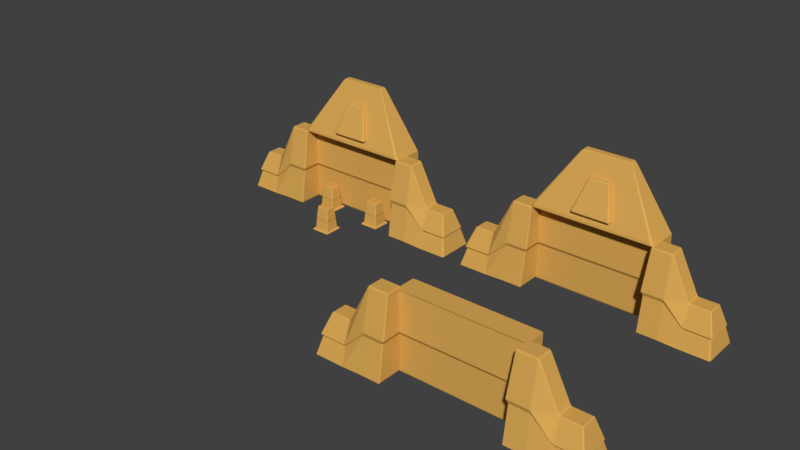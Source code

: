 # Source: newAltar_2A.blend  (saved by Blender 2.79.0; exported with 4.5.12 LTS)
import bpy
from mathutils import Matrix  # noqa: F401  (used for matrix-valued properties, if any)

bpy.ops.wm.read_factory_settings(use_empty=True)
scene = bpy.context.scene
scene.name = 'Scene'

# ---- collections
col_collection_1 = bpy.data.collections.new('Collection 1'); scene.collection.children.link(col_collection_1)

# ---- materials (node trees are filled in below, after node groups)
mat_yellow_alter = bpy.data.materials.new('yellow_alter')
mat_yellow_alter.alpha_threshold = 0.0
mat_yellow_alter.use_transparent_shadow = False
mat_yellow_alter.diffuse_color = (0.7231, 0.4072, 0.09531, 1.0)
mat_yellow_alter.roughness = 0.5
mat_yellow_alter.specular_intensity = 0.0
mat_yellow_alter.line_color = (0.0, 0.0, 0.0, 1.0)

# ---- material node trees

# ---- world
world_world = bpy.data.worlds.new('World'); scene.world = world_world
world_world.color = (0.05088, 0.05088, 0.05088)
world_world.use_sun_shadow = False
world_world.sun_shadow_jitter_overblur = 0.0
world_world.cycles.sampling_method = 'MANUAL'

# ---- meshes
me_cube_003 = bpy.data.meshes.new('Cube.003')
me_cube_003.from_pydata([(6.492, -1.316, -2.454), (6.432, -1.396, -2.454), (6.441, -1.327, -2.49), (6.015, -0.791, -0.5302), (5.961, -0.775, -0.4902), (5.975, -0.823, -0.5302), (6.492, 0.5022, -2.454), (6.441, 0.513, -2.49), (6.432, 0.5822, -2.454), (6.015, -0.02699, -0.5302), (5.975, 0.005007, -0.5302), (5.961, -0.03899, -0.4902), (3.001, 0.5022, -2.418), (3.041, 0.5822, -2.418), (3.041, 0.513, -2.49), (2.997, -0.02699, 1.43), (3.041, -0.03899, 1.51), (3.037, 0.005007, 1.43), (3.001, -1.316, -2.418), (3.041, -1.327, -2.49), (3.041, -1.396, -2.418), (2.997, -0.791, 1.43), (3.037, -0.823, 1.43), (3.041, -0.775, 1.51), (3.961, 0.005007, 1.43), (3.961, -0.03899, 1.51), (4.041, -0.03899, 1.43), (4.041, 0.005007, 1.35), (3.961, -1.396, -2.418), (3.961, -1.327, -2.49), (4.041, -1.327, -2.49), (4.041, -1.396, -2.418), (3.961, 0.5822, -2.418), (4.041, 0.5822, -2.418), (4.041, 0.513, -2.49), (3.961, 0.513, -2.49), (3.961, -0.823, 1.43), (4.041, -0.823, 1.35), (4.041, -0.775, 1.43), (3.961, -0.775, 1.51), (5.041, 0.005007, -0.5302), (4.961, 0.005007, -0.4502), (4.961, -0.03899, -0.4102), (5.041, -0.03899, -0.4902), (5.061, -1.396, -2.454), (4.961, -1.396, -2.454), (4.961, -1.327, -2.49), (5.061, -1.327, -2.49), (4.961, 0.5822, -2.454), (5.061, 0.5822, -2.454), (5.061, 0.513, -2.49), (4.961, 0.513, -2.49), (4.961, -0.823, -0.4502), (5.041, -0.823, -0.5302), (5.041, -0.775, -0.4902), (4.961, -0.775, -0.4102), (6.348, 0.2342, -1.494), (6.294, 0.2942, -1.494), (6.294, -1.204, -1.494), (6.348, -1.144, -1.494), (2.905, -1.144, -0.4982), (2.949, -1.204, -0.4982), (2.949, 0.2942, -0.4982), (2.905, 0.2342, -0.4982), (4.041, 0.2942, -0.5382), (3.957, 0.2942, -0.4982), (3.957, -1.204, -0.4982), (4.041, -1.204, -0.5382), (4.961, -1.204, -1.454), (5.055, -1.204, -1.494), (5.055, 0.2942, -1.494), (4.961, 0.2942, -1.454), (6.228, 0.3218, -1.586), (6.279, 0.2634, -1.586), (6.279, -1.081, -1.586), (6.228, -1.14, -1.586), (3.037, -1.14, -0.6822), (2.997, -1.081, -0.6822), (2.997, 0.2634, -0.6822), (3.037, 0.3218, -0.6822), (3.961, 0.3218, -0.6822), (4.041, 0.3218, -0.7182), (4.041, -1.14, -0.7182), (3.961, -1.14, -0.6822), (5.052, -1.14, -1.586), (4.961, -1.14, -1.55), (4.961, 0.3218, -1.55), (5.052, 0.3218, -1.586), (2.977, -0.06699, -2.49), (3.101, -0.06699, -2.418), (2.977, -0.107, -2.418), (2.977, 0.893, -2.418), (3.101, 0.853, -2.418), (2.977, 0.853, -2.49), (2.977, 0.893, 1.414), (3.101, 0.853, 1.414), (3.101, 0.853, 1.333), (2.977, 0.893, 1.333), (2.977, -0.135, 1.414), (2.977, -0.111, 1.333), (3.101, -0.07099, 1.333), (3.101, -0.09499, 1.414), (3.101, 0.849, -0.5072), (2.977, 0.893, -0.5072), (2.977, -0.203, -0.5072), (3.101, -0.159, -0.5072), (2.977, 0.893, -0.6682), (3.101, 0.853, -0.6682), (3.101, -0.07099, -0.6682), (2.977, -0.111, -0.6682), (0.0008376, 0.853, -2.49), (0.0008376, 0.893, -2.418), (0.0008376, -0.107, -2.418), (0.0008376, -0.111, 1.333), (0.0008376, 0.893, 1.333), (0.0008376, -0.06699, -2.49), (0.0008376, -0.135, 1.414), (0.0008376, 0.893, 1.414), (0.0008376, 0.893, -0.5072), (0.0008376, -0.203, -0.5072), (0.0008376, 0.893, -0.6682), (0.0008376, -0.111, -0.6682)], [], [(79, 80, 32, 13), (81, 86, 48, 33), (57, 70, 40, 10), (83, 76, 20, 28), (63, 60, 21, 15), (85, 82, 31, 45), (87, 72, 8, 49), (67, 68, 52, 37), (75, 84, 44, 1), (73, 74, 0, 6), (14, 35, 29, 19), (34, 51, 46, 30), (85, 68, 67, 82), (25, 16, 23, 39), (63, 78, 77, 60), (81, 64, 71, 86), (73, 56, 59, 74), (79, 62, 65, 80), (75, 58, 69, 84), (42, 26, 38, 55), (87, 70, 57, 72), (50, 7, 2, 47), (59, 56, 9, 3), (61, 66, 36, 22), (69, 58, 5, 53), (77, 78, 12, 18), (11, 43, 54, 4), (65, 62, 17, 24), (83, 66, 61, 76), (0, 1, 2), (3, 4, 5), (6, 7, 8), (9, 10, 11), (12, 13, 14), (15, 16, 17), (18, 19, 20), (21, 22, 23), (24, 25, 26, 27), (28, 29, 30, 31), (32, 33, 34, 35), (36, 37, 38, 39), (40, 41, 42, 43), (44, 45, 46, 47), (48, 49, 50, 51), (52, 53, 54, 55), (5, 58, 59, 3), (21, 60, 61, 22), (17, 62, 63, 15), (27, 64, 65, 24), (36, 66, 67, 37), (52, 68, 69, 53), (40, 70, 71, 41), (73, 6, 8, 72), (75, 1, 0, 74), (77, 18, 20, 76), (79, 13, 12, 78), (81, 33, 32, 80), (83, 28, 31, 82), (85, 45, 44, 84), (87, 49, 48, 86), (71, 64, 27, 41), (2, 7, 6, 0), (11, 4, 3, 9), (15, 21, 23, 16), (14, 19, 18, 12), (43, 11, 10, 40), (47, 2, 1, 44), (35, 14, 13, 32), (39, 23, 22, 36), (16, 25, 24, 17), (19, 29, 28, 20), (51, 34, 33, 48), (55, 38, 37, 52), (25, 39, 38, 26), (34, 30, 29, 35), (26, 42, 41, 27), (30, 46, 45, 31), (7, 50, 49, 8), (4, 54, 53, 5), (42, 55, 54, 43), (50, 47, 46, 51), (56, 73, 72, 57), (58, 75, 74, 59), (60, 77, 76, 61), (62, 79, 78, 63), (64, 81, 80, 65), (66, 83, 82, 67), (68, 85, 84, 69), (70, 87, 86, 71), (118, 114, 97, 103), (105, 102, 96, 100), (107, 102, 105, 108), (112, 90, 109, 121), (121, 109, 104, 119), (88, 89, 90), (91, 92, 93), (94, 95, 96, 97), (98, 99, 100, 101), (116, 113, 99, 98), (96, 102, 103, 97), (99, 104, 105, 100), (107, 92, 91, 106), (109, 90, 89, 108), (88, 93, 92, 89), (95, 101, 100, 96), (102, 107, 106, 103), (104, 109, 108, 105), (107, 108, 89, 92), (9, 56, 57, 10), (94, 97, 114, 117), (88, 90, 112, 115), (93, 110, 111, 91), (93, 88, 115, 110), (106, 120, 118, 103), (91, 111, 120, 106), (104, 99, 113, 119), (94, 117, 116, 98, 101, 95), (114, 118, 120, 111, 110, 115, 112, 121, 119, 113, 116, 117)])
me_cube_003.materials.append(mat_yellow_alter)
me_cube_003.use_remesh_preserve_volume = False
me_cube_003.use_remesh_preserve_attributes = False
me_cube_003.use_mirror_vertex_groups = False
me_cube_003.update()
me_cube_001 = bpy.data.meshes.new('Cube.001')
me_cube_001.from_pydata([(-6.49, -1.316, -2.454), (-6.439, -1.327, -2.49), (-6.43, -1.396, -2.454), (-6.013, -0.791, -0.5302), (-5.973, -0.823, -0.5302), (-5.959, -0.775, -0.4902), (-6.49, 0.5022, -2.454), (-6.43, 0.5822, -2.454), (-6.439, 0.513, -2.49), (-6.013, -0.02699, -0.5302), (-5.959, -0.03899, -0.4902), (-5.973, 0.005007, -0.5302), (-3.959, 0.5822, -2.418), (-3.959, 0.513, -2.49), (-4.039, 0.513, -2.49), (-4.039, 0.5822, -2.418), (-3.959, -0.823, 1.43), (-3.959, -0.775, 1.51), (-4.039, -0.775, 1.43), (-4.039, -0.823, 1.35), (-4.039, 0.005007, 1.35), (-4.039, -0.03899, 1.43), (-3.959, -0.03899, 1.51), (-3.959, 0.005007, 1.43), (-4.039, -1.396, -2.418), (-4.039, -1.327, -2.49), (-3.959, -1.327, -2.49), (-3.959, -1.396, -2.418), (-5.059, 0.5822, -2.454), (-4.959, 0.5822, -2.454), (-4.959, 0.513, -2.49), (-5.059, 0.513, -2.49), (-5.039, -0.823, -0.5302), (-4.959, -0.823, -0.4502), (-4.959, -0.775, -0.4102), (-5.039, -0.775, -0.4902), (-4.959, 0.005007, -0.4502), (-5.039, 0.005007, -0.5302), (-5.039, -0.03899, -0.4902), (-4.959, -0.03899, -0.4102), (-4.959, -1.396, -2.454), (-5.059, -1.396, -2.454), (-5.059, -1.327, -2.49), (-4.959, -1.327, -2.49), (-3.035, 0.005007, 1.43), (-3.039, -0.03899, 1.51), (-2.995, -0.02699, 1.43), (-3.039, -1.396, -2.418), (-3.039, -1.327, -2.49), (-2.999, -1.316, -2.418), (-3.039, 0.5822, -2.418), (-2.999, 0.5022, -2.418), (-3.039, 0.513, -2.49), (-3.035, -0.823, 1.43), (-2.995, -0.791, 1.43), (-3.039, -0.775, 1.51), (-6.292, 0.2942, -1.494), (-6.346, 0.2342, -1.494), (-3.955, 0.2942, -0.4982), (-4.039, 0.2942, -0.5382), (-4.039, -1.204, -0.5382), (-3.955, -1.204, -0.4982), (-4.959, 0.2942, -1.454), (-5.053, 0.2942, -1.494), (-5.053, -1.204, -1.494), (-4.959, -1.204, -1.454), (-2.947, -1.204, -0.4982), (-2.903, -1.144, -0.4982), (-2.903, 0.2342, -0.4982), (-2.947, 0.2942, -0.4982), (-6.346, -1.144, -1.494), (-6.292, -1.204, -1.494), (-6.277, 0.2634, -1.586), (-6.226, 0.3218, -1.586), (-4.039, 0.3218, -0.7182), (-3.959, 0.3218, -0.6822), (-3.959, -1.14, -0.6822), (-4.039, -1.14, -0.7182), (-5.05, 0.3218, -1.586), (-4.959, 0.3218, -1.55), (-4.959, -1.14, -1.55), (-5.05, -1.14, -1.586), (-2.995, -1.081, -0.6822), (-3.035, -1.14, -0.6822), (-3.035, 0.3218, -0.6822), (-2.995, 0.2634, -0.6822), (-6.226, -1.14, -1.586), (-6.277, -1.081, -1.586), (-3.099, -0.06699, -2.418), (-2.975, -0.06699, -2.49), (-2.975, -0.107, -2.418), (-2.975, 0.853, -2.49), (-3.099, 0.853, -2.418), (-2.975, 0.893, -2.418), (-2.975, 0.893, 1.414), (-2.975, 0.893, 1.333), (-3.099, 0.853, 1.333), (-3.099, 0.853, 1.414), (-2.975, -0.135, 1.414), (-3.099, -0.09499, 1.414), (-3.099, -0.07099, 1.333), (-2.975, -0.111, 1.333), (-2.975, 0.893, -0.5072), (-3.099, 0.849, -0.5072), (-3.099, -0.159, -0.5072), (-2.975, -0.203, -0.5072), (-3.099, 0.853, -0.6682), (-2.975, 0.893, -0.6682), (-2.975, -0.111, -0.6682), (-3.099, -0.07099, -0.6682), (0.0008376, 0.853, -2.49), (0.0008376, 0.893, -2.418), (0.0008376, -0.107, -2.418), (0.0008376, -0.111, 1.333), (0.0008376, 0.893, 1.333), (0.0008376, -0.06699, -2.49), (0.0008376, -0.135, 1.414), (0.0008376, 0.893, 1.414), (0.0008376, 0.893, -0.5072), (0.0008376, -0.203, -0.5072), (0.0008376, 0.893, -0.6682), (0.0008376, -0.111, -0.6682)], [], [(77, 80, 40, 24), (57, 70, 3, 9), (0, 87, 72, 6), (83, 76, 27, 47), (21, 39, 34, 18), (67, 68, 46, 54), (79, 74, 15, 29), (45, 22, 17, 55), (63, 56, 11, 37), (11, 56, 57, 9), (65, 60, 19, 33), (71, 64, 32, 4), (75, 84, 50, 12), (30, 14, 25, 43), (85, 82, 49, 51), (73, 56, 63, 78), (79, 62, 59, 74), (83, 66, 61, 76), (87, 70, 57, 72), (81, 64, 71, 86), (77, 60, 65, 80), (82, 85, 68, 67), (75, 58, 69, 84), (8, 31, 42, 1), (38, 10, 5, 35), (59, 62, 36, 20), (61, 66, 53, 16), (73, 78, 28, 7), (13, 52, 48, 26), (0, 1, 2), (3, 4, 5), (6, 7, 8), (9, 10, 11), (12, 13, 14, 15), (16, 17, 18, 19), (20, 21, 22, 23), (24, 25, 26, 27), (28, 29, 30, 31), (32, 33, 34, 35), (36, 37, 38, 39), (40, 41, 42, 43), (44, 45, 46), (47, 48, 49), (50, 51, 52), (53, 54, 55), (23, 58, 59, 20), (19, 60, 61, 16), (36, 62, 63, 37), (32, 64, 65, 33), (53, 66, 67, 54), (46, 68, 69, 44), (71, 4, 3, 70), (73, 7, 6, 72), (75, 12, 15, 74), (77, 24, 27, 76), (79, 29, 28, 78), (81, 41, 40, 80), (83, 47, 49, 82), (85, 51, 50, 84), (2, 86, 87, 0), (69, 58, 23, 44), (8, 1, 0, 6), (5, 10, 9, 3), (31, 8, 7, 28), (35, 5, 4, 32), (52, 13, 12, 50), (55, 17, 16, 53), (39, 21, 20, 36), (43, 25, 24, 40), (13, 26, 25, 14), (21, 18, 17, 22), (14, 30, 29, 15), (18, 34, 33, 19), (10, 38, 37, 11), (1, 42, 41, 2), (30, 43, 42, 31), (38, 35, 34, 39), (22, 45, 44, 23), (26, 48, 47, 27), (45, 55, 54, 46), (51, 49, 48, 52), (86, 71, 70, 87), (56, 73, 72, 57), (58, 75, 74, 59), (60, 77, 76, 61), (62, 79, 78, 63), (64, 81, 80, 65), (66, 83, 82, 67), (68, 85, 84, 69), (81, 86, 2, 41), (88, 109, 106, 92), (119, 113, 101, 105), (103, 104, 100, 96), (111, 93, 107, 120), (109, 104, 103, 106), (120, 107, 102, 118), (110, 115, 89, 91), (88, 89, 90), (91, 92, 93), (94, 95, 96, 97), (98, 99, 100, 101), (110, 91, 93, 111), (115, 112, 90, 89), (117, 114, 95, 94), (105, 101, 100, 104), (107, 93, 92, 106), (90, 108, 109, 88), (91, 89, 88, 92), (97, 99, 98, 116, 117, 94), (99, 97, 96, 100), (108, 105, 104, 109), (102, 107, 106, 103), (95, 102, 103, 96), (98, 101, 113, 116), (108, 121, 119, 105), (90, 112, 121, 108), (102, 95, 114, 118), (117, 116, 113, 119, 121, 112, 115, 110, 111, 120, 118, 114)])
me_cube_001.materials.append(mat_yellow_alter)
me_cube_001.use_remesh_preserve_volume = False
me_cube_001.use_remesh_preserve_attributes = False
me_cube_001.use_mirror_vertex_groups = False
me_cube_001.update()
me_cube_000 = bpy.data.meshes.new('Cube.000')
me_cube_000.from_pydata([(-6.49, -1.316, -2.454), (-6.439, -1.327, -2.49), (-6.43, -1.396, -2.454), (-6.013, -0.791, -0.5302), (-5.973, -0.823, -0.5302), (-5.959, -0.775, -0.4902), (-6.49, 0.5022, -2.454), (-6.43, 0.5822, -2.454), (-6.439, 0.513, -2.49), (-6.013, -0.02699, -0.5302), (-5.959, -0.03899, -0.4902), (-5.973, 0.005007, -0.5302), (-3.959, 0.5822, -2.418), (-3.959, 0.513, -2.49), (-4.039, 0.513, -2.49), (-4.039, 0.5822, -2.418), (-3.959, -0.823, 1.43), (-3.959, -0.775, 1.51), (-4.039, -0.775, 1.43), (-4.039, -0.823, 1.35), (-4.039, 0.005007, 1.35), (-4.039, -0.03899, 1.43), (-3.959, -0.03899, 1.51), (-3.959, 0.005007, 1.43), (-4.039, -1.396, -2.418), (-4.039, -1.327, -2.49), (-3.959, -1.327, -2.49), (-3.959, -1.396, -2.418), (-5.059, 0.5822, -2.454), (-4.959, 0.5822, -2.454), (-4.959, 0.513, -2.49), (-5.059, 0.513, -2.49), (-5.039, -0.823, -0.5302), (-4.959, -0.823, -0.4502), (-4.959, -0.775, -0.4102), (-5.039, -0.775, -0.4902), (-4.959, 0.005007, -0.4502), (-5.039, 0.005007, -0.5302), (-5.039, -0.03899, -0.4902), (-4.959, -0.03899, -0.4102), (-4.959, -1.396, -2.454), (-5.059, -1.396, -2.454), (-5.059, -1.327, -2.49), (-4.959, -1.327, -2.49), (-3.035, 0.005007, 1.43), (-3.039, -0.03899, 1.51), (-2.995, -0.02699, 1.43), (-3.039, -1.396, -2.418), (-3.039, -1.327, -2.49), (-2.999, -1.316, -2.418), (-3.039, 0.5822, -2.418), (-2.999, 0.5022, -2.418), (-3.039, 0.513, -2.49), (-3.035, -0.823, 1.43), (-2.995, -0.791, 1.43), (-3.039, -0.775, 1.51), (-6.292, 0.2942, -1.494), (-6.346, 0.2342, -1.494), (-3.955, 0.2942, -0.4982), (-4.039, 0.2942, -0.5382), (-4.039, -1.204, -0.5382), (-3.955, -1.204, -0.4982), (-4.959, 0.2942, -1.454), (-5.053, 0.2942, -1.494), (-5.053, -1.204, -1.494), (-4.959, -1.204, -1.454), (-2.947, -1.204, -0.4982), (-2.903, -1.144, -0.4982), (-2.903, 0.2342, -0.4982), (-2.947, 0.2942, -0.4982), (-6.346, -1.144, -1.494), (-6.292, -1.204, -1.494), (-6.277, 0.2634, -1.586), (-6.226, 0.3218, -1.586), (-4.039, 0.3218, -0.7182), (-3.959, 0.3218, -0.6822), (-3.959, -1.14, -0.6822), (-4.039, -1.14, -0.7182), (-5.05, 0.3218, -1.586), (-4.959, 0.3218, -1.55), (-4.959, -1.14, -1.55), (-5.05, -1.14, -1.586), (-2.995, -1.081, -0.6822), (-3.035, -1.14, -0.6822), (-3.035, 0.3218, -0.6822), (-2.995, 0.2634, -0.6822), (-6.226, -1.14, -1.586), (-6.277, -1.081, -1.586), (-3.099, -0.06699, -2.418), (-2.975, -0.06699, -2.49), (-2.975, -0.107, -2.418), (-1.275, 0.2042, 4.39), (-1.227, 0.1914, 4.39), (-1.151, 0.2458, 4.51), (-2.975, 0.853, -2.49), (-3.099, 0.853, -2.418), (-2.975, 0.893, -2.418), (-1.275, 0.5538, 4.39), (-1.151, 0.5402, 4.51), (-1.227, 0.5666, 4.39), (-2.975, -0.779, 1.506), (-2.899, -0.7654, 1.63), (-3.023, -0.6974, 1.63), (-3.099, -0.711, 1.506), (-3.023, 0.8114, 1.63), (-2.899, 0.8794, 1.63), (-2.975, 0.893, 1.506), (-3.099, 0.825, 1.506), (-2.975, 0.893, 1.414), (-2.975, 0.893, 1.333), (-3.099, 0.853, 1.333), (-3.099, 0.853, 1.414), (-2.975, -0.135, 1.414), (-3.099, -0.09499, 1.414), (-3.099, -0.07099, 1.333), (-2.975, -0.111, 1.333), (-2.975, 0.893, -0.5072), (-3.099, 0.849, -0.5072), (-3.099, -0.159, -0.5072), (-2.975, -0.203, -0.5072), (-3.099, 0.853, -0.6682), (-2.975, 0.893, -0.6682), (-2.975, -0.111, -0.6682), (-3.099, -0.07099, -0.6682), (-0.9192, -0.851, 1.91), (-0.8992, -0.883, 1.974), (-0.9792, -0.827, 1.974), (-0.4792, -0.331, 3.446), (-0.4592, -0.275, 3.51), (-0.5192, -0.299, 3.446), (-0.9192, 0.437, 1.91), (-0.9792, 0.437, 1.974), (-0.8992, 0.493, 1.974), (-0.4592, 0.461, 3.51), (-0.4792, 0.493, 3.446), (-0.5192, 0.461, 3.446), (0.0008376, 0.853, -2.49), (0.0008376, 0.893, -2.418), (0.0008377, 0.1914, 4.39), (0.0008377, 0.5666, 4.39), (0.0008376, -0.107, -2.418), (0.0008376, 0.8794, 1.63), (0.0008376, 0.893, 1.506), (0.0008376, -0.7654, 1.63), (0.0008376, -0.779, 1.506), (0.0008376, -0.111, 1.333), (0.0008376, 0.893, 1.333), (0.0008377, 0.2458, 4.51), (0.0008377, 0.5402, 4.51), (0.0008376, -0.06699, -2.49), (0.0008376, -0.135, 1.414), (0.0008376, 0.893, 1.414), (0.0008376, 0.893, -0.5072), (0.0008376, -0.203, -0.5072), (0.0008376, 0.893, -0.6682), (0.0008376, -0.111, -0.6682), (0.0008374, 0.437, 1.91), (0.0008374, 0.493, 1.974), (0.0008374, 0.461, 3.51), (0.0008374, 0.493, 3.446), (0.0008374, -0.851, 1.91), (0.0008374, -0.883, 1.974), (0.0008374, -0.275, 3.51), (0.0008374, -0.331, 3.446)], [], [(77, 80, 40, 24), (57, 70, 3, 9), (0, 87, 72, 6), (83, 76, 27, 47), (21, 39, 34, 18), (67, 68, 46, 54), (79, 74, 15, 29), (45, 22, 17, 55), (63, 56, 11, 37), (11, 56, 57, 9), (65, 60, 19, 33), (71, 64, 32, 4), (75, 84, 50, 12), (30, 14, 25, 43), (85, 82, 49, 51), (73, 56, 63, 78), (79, 62, 59, 74), (83, 66, 61, 76), (87, 70, 57, 72), (81, 64, 71, 86), (77, 60, 65, 80), (82, 85, 68, 67), (75, 58, 69, 84), (8, 31, 42, 1), (38, 10, 5, 35), (59, 62, 36, 20), (61, 66, 53, 16), (73, 78, 28, 7), (13, 52, 48, 26), (0, 1, 2), (3, 4, 5), (6, 7, 8), (9, 10, 11), (12, 13, 14, 15), (16, 17, 18, 19), (20, 21, 22, 23), (24, 25, 26, 27), (28, 29, 30, 31), (32, 33, 34, 35), (36, 37, 38, 39), (40, 41, 42, 43), (44, 45, 46), (47, 48, 49), (50, 51, 52), (53, 54, 55), (23, 58, 59, 20), (19, 60, 61, 16), (36, 62, 63, 37), (32, 64, 65, 33), (53, 66, 67, 54), (46, 68, 69, 44), (71, 4, 3, 70), (73, 7, 6, 72), (75, 12, 15, 74), (77, 24, 27, 76), (79, 29, 28, 78), (81, 41, 40, 80), (83, 47, 49, 82), (85, 51, 50, 84), (2, 86, 87, 0), (69, 58, 23, 44), (8, 1, 0, 6), (5, 10, 9, 3), (31, 8, 7, 28), (35, 5, 4, 32), (52, 13, 12, 50), (55, 17, 16, 53), (39, 21, 20, 36), (43, 25, 24, 40), (13, 26, 25, 14), (21, 18, 17, 22), (14, 30, 29, 15), (18, 34, 33, 19), (10, 38, 37, 11), (1, 42, 41, 2), (30, 43, 42, 31), (38, 35, 34, 39), (22, 45, 44, 23), (26, 48, 47, 27), (45, 55, 54, 46), (51, 49, 48, 52), (86, 71, 70, 87), (56, 73, 72, 57), (58, 75, 74, 59), (60, 77, 76, 61), (62, 79, 78, 63), (64, 81, 80, 65), (66, 83, 82, 67), (68, 85, 84, 69), (81, 86, 2, 41), (88, 123, 120, 95), (91, 97, 104, 102), (151, 108, 106, 142), (144, 100, 112, 150), (153, 145, 115, 119), (143, 138, 92, 101), (117, 118, 114, 110), (113, 103, 107, 111), (137, 96, 121, 154), (123, 118, 117, 120), (154, 121, 116, 152), (136, 149, 89, 94), (88, 89, 90), (91, 92, 93), (94, 95, 96), (97, 98, 99), (100, 101, 102, 103), (104, 105, 106, 107), (108, 109, 110, 111), (112, 113, 114, 115), (136, 94, 96, 137), (148, 139, 99, 98), (149, 140, 90, 89), (143, 101, 100, 144), (151, 146, 109, 108), (119, 115, 114, 118), (121, 96, 95, 120), (90, 122, 123, 88), (94, 89, 88, 95), (93, 98, 97, 91), (112, 100, 103, 113), (102, 104, 107, 103), (106, 108, 111, 107), (113, 111, 110, 114), (122, 119, 118, 123), (99, 105, 104, 97), (101, 92, 91, 102), (116, 121, 120, 117), (109, 116, 117, 110), (161, 163, 127, 125), (158, 133, 128, 162), (126, 129, 135, 131), (124, 125, 126), (127, 128, 129), (130, 131, 132), (133, 134, 135), (130, 124, 126, 131), (125, 127, 129, 126), (128, 133, 135, 129), (134, 132, 131, 135), (156, 130, 132, 157), (162, 128, 127, 163), (112, 115, 145, 150), (105, 141, 142, 106), (93, 92, 138, 147), (122, 155, 153, 119), (90, 140, 155, 122), (105, 99, 139, 141), (93, 147, 148, 98), (116, 109, 146, 152), (130, 156, 160, 124), (124, 160, 161, 125), (133, 158, 159, 134), (132, 134, 159, 157), (151, 142, 141, 139, 148, 147, 138, 143, 144, 150, 145, 153, 155, 140, 149, 136, 137, 154, 152, 146), (160, 156, 157, 159, 158, 162, 163, 161)])
me_cube_000.materials.append(mat_yellow_alter)
me_cube_000.use_remesh_preserve_volume = False
me_cube_000.use_remesh_preserve_attributes = False
me_cube_000.use_mirror_vertex_groups = False
me_cube_000.update()
me_cube_039 = bpy.data.meshes.new('Cube.039')
me_cube_039.from_pydata([(6.492, -1.316, -2.454), (6.432, -1.396, -2.454), (6.441, -1.327, -2.49), (6.015, -0.791, -0.5302), (5.961, -0.775, -0.4902), (5.975, -0.823, -0.5302), (6.492, 0.5022, -2.454), (6.441, 0.513, -2.49), (6.432, 0.5822, -2.454), (6.015, -0.02699, -0.5302), (5.975, 0.005007, -0.5302), (5.961, -0.03899, -0.4902), (3.001, 0.5022, -2.418), (3.041, 0.5822, -2.418), (3.041, 0.513, -2.49), (2.997, -0.02699, 1.43), (3.041, -0.03899, 1.51), (3.037, 0.005007, 1.43), (3.001, -1.316, -2.418), (3.041, -1.327, -2.49), (3.041, -1.396, -2.418), (2.997, -0.791, 1.43), (3.037, -0.823, 1.43), (3.041, -0.775, 1.51), (3.961, 0.005007, 1.43), (3.961, -0.03899, 1.51), (4.041, -0.03899, 1.43), (4.041, 0.005007, 1.35), (3.961, -1.396, -2.418), (3.961, -1.327, -2.49), (4.041, -1.327, -2.49), (4.041, -1.396, -2.418), (3.961, 0.5822, -2.418), (4.041, 0.5822, -2.418), (4.041, 0.513, -2.49), (3.961, 0.513, -2.49), (3.961, -0.823, 1.43), (4.041, -0.823, 1.35), (4.041, -0.775, 1.43), (3.961, -0.775, 1.51), (5.041, 0.005007, -0.5302), (4.961, 0.005007, -0.4502), (4.961, -0.03899, -0.4102), (5.041, -0.03899, -0.4902), (5.061, -1.396, -2.454), (4.961, -1.396, -2.454), (4.961, -1.327, -2.49), (5.061, -1.327, -2.49), (4.961, 0.5822, -2.454), (5.061, 0.5822, -2.454), (5.061, 0.513, -2.49), (4.961, 0.513, -2.49), (4.961, -0.823, -0.4502), (5.041, -0.823, -0.5302), (5.041, -0.775, -0.4902), (4.961, -0.775, -0.4102), (6.348, 0.2342, -1.494), (6.294, 0.2942, -1.494), (6.294, -1.204, -1.494), (6.348, -1.144, -1.494), (2.905, -1.144, -0.4982), (2.949, -1.204, -0.4982), (2.949, 0.2942, -0.4982), (2.905, 0.2342, -0.4982), (4.041, 0.2942, -0.5382), (3.957, 0.2942, -0.4982), (3.957, -1.204, -0.4982), (4.041, -1.204, -0.5382), (4.961, -1.204, -1.454), (5.055, -1.204, -1.494), (5.055, 0.2942, -1.494), (4.961, 0.2942, -1.454), (6.228, 0.3218, -1.586), (6.279, 0.2634, -1.586), (6.279, -1.081, -1.586), (6.228, -1.14, -1.586), (3.037, -1.14, -0.6822), (2.997, -1.081, -0.6822), (2.997, 0.2634, -0.6822), (3.037, 0.3218, -0.6822), (3.961, 0.3218, -0.6822), (4.041, 0.3218, -0.7182), (4.041, -1.14, -0.7182), (3.961, -1.14, -0.6822), (5.052, -1.14, -1.586), (4.961, -1.14, -1.55), (4.961, 0.3218, -1.55), (5.052, 0.3218, -1.586), (2.977, -0.06699, -2.49), (3.101, -0.06699, -2.418), (2.977, -0.107, -2.418), (1.277, 0.2042, 4.39), (1.153, 0.2458, 4.51), (1.229, 0.1914, 4.39), (2.977, 0.893, -2.418), (3.101, 0.853, -2.418), (2.977, 0.853, -2.49), (1.277, 0.5538, 4.39), (1.229, 0.5666, 4.39), (1.153, 0.5402, 4.51), (3.025, 0.8114, 1.63), (3.101, 0.825, 1.506), (2.977, 0.893, 1.506), (2.901, 0.8794, 1.63), (3.025, -0.6974, 1.63), (2.901, -0.7654, 1.63), (2.977, -0.779, 1.506), (3.101, -0.711, 1.506), (2.977, 0.893, 1.414), (3.101, 0.853, 1.414), (3.101, 0.853, 1.333), (2.977, 0.893, 1.333), (2.977, -0.135, 1.414), (2.977, -0.111, 1.333), (3.101, -0.07099, 1.333), (3.101, -0.09499, 1.414), (3.101, 0.849, -0.5072), (2.977, 0.893, -0.5072), (2.977, -0.203, -0.5072), (3.101, -0.159, -0.5072), (2.977, 0.893, -0.6682), (3.101, 0.853, -0.6682), (3.101, -0.07099, -0.6682), (2.977, -0.111, -0.6682), (0.9208, -0.851, 1.91), (0.9808, -0.827, 1.974), (0.9008, -0.883, 1.974), (0.4608, -0.275, 3.51), (0.4808, -0.331, 3.446), (0.5208, -0.299, 3.446), (0.9208, 0.437, 1.91), (0.9008, 0.493, 1.974), (0.9808, 0.437, 1.974), (0.4608, 0.461, 3.51), (0.5208, 0.461, 3.446), (0.4808, 0.493, 3.446), (0.0008376, 0.853, -2.49), (0.0008376, 0.893, -2.418), (0.0008377, 0.1914, 4.39), (0.0008377, 0.5666, 4.39), (0.0008376, -0.107, -2.418), (0.0008376, 0.8794, 1.63), (0.0008376, 0.893, 1.506), (0.0008376, -0.7654, 1.63), (0.0008376, -0.779, 1.506), (0.0008376, -0.111, 1.333), (0.0008376, 0.893, 1.333), (0.0008377, 0.2458, 4.51), (0.0008377, 0.5402, 4.51), (0.0008376, -0.06699, -2.49), (0.0008376, -0.135, 1.414), (0.0008376, 0.893, 1.414), (0.0008376, 0.893, -0.5072), (0.0008376, -0.203, -0.5072), (0.0008376, 0.893, -0.6682), (0.0008376, -0.111, -0.6682), (0.0008374, 0.437, 1.91), (0.0008374, 0.493, 1.974), (0.0008374, 0.461, 3.51), (0.0008374, 0.493, 3.446), (0.0008374, -0.851, 1.91), (0.0008374, -0.883, 1.974), (0.0008374, -0.275, 3.51), (0.0008374, -0.331, 3.446)], [], [(79, 80, 32, 13), (81, 86, 48, 33), (57, 70, 40, 10), (83, 76, 20, 28), (63, 60, 21, 15), (85, 82, 31, 45), (87, 72, 8, 49), (67, 68, 52, 37), (75, 84, 44, 1), (73, 74, 0, 6), (14, 35, 29, 19), (34, 51, 46, 30), (85, 68, 67, 82), (25, 16, 23, 39), (63, 78, 77, 60), (81, 64, 71, 86), (73, 56, 59, 74), (79, 62, 65, 80), (75, 58, 69, 84), (42, 26, 38, 55), (87, 70, 57, 72), (50, 7, 2, 47), (59, 56, 9, 3), (61, 66, 36, 22), (69, 58, 5, 53), (77, 78, 12, 18), (11, 43, 54, 4), (65, 62, 17, 24), (83, 66, 61, 76), (0, 1, 2), (3, 4, 5), (6, 7, 8), (9, 10, 11), (12, 13, 14), (15, 16, 17), (18, 19, 20), (21, 22, 23), (24, 25, 26, 27), (28, 29, 30, 31), (32, 33, 34, 35), (36, 37, 38, 39), (40, 41, 42, 43), (44, 45, 46, 47), (48, 49, 50, 51), (52, 53, 54, 55), (5, 58, 59, 3), (21, 60, 61, 22), (17, 62, 63, 15), (27, 64, 65, 24), (36, 66, 67, 37), (52, 68, 69, 53), (40, 70, 71, 41), (73, 6, 8, 72), (75, 1, 0, 74), (77, 18, 20, 76), (79, 13, 12, 78), (81, 33, 32, 80), (83, 28, 31, 82), (85, 45, 44, 84), (87, 49, 48, 86), (71, 64, 27, 41), (2, 7, 6, 0), (11, 4, 3, 9), (15, 21, 23, 16), (14, 19, 18, 12), (43, 11, 10, 40), (47, 2, 1, 44), (35, 14, 13, 32), (39, 23, 22, 36), (16, 25, 24, 17), (19, 29, 28, 20), (51, 34, 33, 48), (55, 38, 37, 52), (25, 39, 38, 26), (34, 30, 29, 35), (26, 42, 41, 27), (30, 46, 45, 31), (7, 50, 49, 8), (4, 54, 53, 5), (42, 55, 54, 43), (50, 47, 46, 51), (56, 73, 72, 57), (58, 75, 74, 59), (60, 77, 76, 61), (62, 79, 78, 63), (64, 81, 80, 65), (66, 83, 82, 67), (68, 85, 84, 69), (70, 87, 86, 71), (152, 146, 111, 117), (119, 116, 110, 114), (97, 91, 104, 100), (109, 101, 107, 115), (147, 92, 99, 148), (121, 116, 119, 122), (141, 139, 98, 103), (140, 90, 123, 155), (155, 123, 118, 153), (88, 89, 90), (91, 92, 93), (94, 95, 96), (97, 98, 99), (100, 101, 102, 103), (104, 105, 106, 107), (108, 109, 110, 111), (112, 113, 114, 115), (147, 138, 93, 92), (141, 103, 102, 142), (150, 145, 113, 112), (110, 116, 117, 111), (113, 118, 119, 114), (121, 95, 94, 120), (123, 90, 89, 122), (88, 96, 95, 89), (99, 92, 91, 97), (100, 104, 107, 101), (101, 109, 108, 102), (106, 112, 115, 107), (109, 115, 114, 110), (97, 100, 103, 98), (93, 105, 104, 91), (116, 121, 120, 117), (118, 123, 122, 119), (121, 122, 89, 95), (9, 56, 57, 10), (132, 134, 129, 125), (157, 159, 135, 131), (124, 125, 126), (127, 128, 129), (130, 131, 132), (133, 134, 135), (158, 133, 135, 159), (134, 132, 131, 135), (124, 130, 132, 125), (133, 127, 129, 134), (128, 126, 125, 129), (160, 124, 126, 161), (156, 130, 124, 160), (108, 111, 146, 151), (105, 143, 144, 106), (88, 90, 140, 149), (99, 98, 139, 148), (96, 136, 137, 94), (96, 88, 149, 136), (120, 154, 152, 117), (94, 137, 154, 120), (105, 93, 138, 143), (118, 113, 145, 153), (106, 144, 150, 112), (108, 151, 142, 102), (127, 162, 163, 128), (130, 156, 157, 131), (133, 158, 162, 127), (126, 128, 163, 161), (151, 146, 152, 154, 137, 136, 149, 140, 155, 153, 145, 150, 144, 143, 138, 147, 148, 139, 141, 142), (160, 161, 163, 162, 158, 159, 157, 156)])
me_cube_039.materials.append(mat_yellow_alter)
me_cube_039.use_remesh_preserve_volume = False
me_cube_039.use_remesh_preserve_attributes = False
me_cube_039.use_mirror_vertex_groups = False
me_cube_039.update()
me_cube_037 = bpy.data.meshes.new('Cube.037')
me_cube_037.from_pydata([(1.1, -0.05, 0.6756), (1.1, -0.05, 0.7856), (1.1, 0.05, 0.6756), (1.1, 0.05, 0.7856), (1.15, -0.05, 0.6756), (1.12, -0.05, 0.7856), (1.15, 0.05, 0.6756), (1.12, 0.05, 0.7856), (0.9, -0.1, 0.6756), (0.9, -0.1, 0.7256), (0.9, 0.1, 0.6756), (0.9, 0.1, 0.7256), (1.1, -0.1, 0.6756), (1.1, -0.1, 0.7256), (1.1, 0.1, 0.6756), (1.1, 0.1, 0.7256), (0.85, -0.05, 0.6756), (0.88, -0.05, 0.7856), (0.85, 0.05, 0.6756), (0.88, 0.05, 0.7856), (0.9, -0.05, 0.6756), (0.9, -0.05, 0.7856), (0.9, 0.05, 0.6756), (0.9, 0.05, 0.7856), (0.1, -0.05, 0.6756), (0.1, -0.05, 0.7856), (0.1, 0.05, 0.6756), (0.1, 0.05, 0.7856), (0.15, -0.05, 0.6756), (0.12, -0.05, 0.7856), (0.15, 0.05, 0.6756), (0.12, 0.05, 0.7856), (-0.1, -0.1, 0.6756), (-0.1, -0.1, 0.7256), (-0.1, 0.1, 0.6756), (-0.1, 0.1, 0.7256), (0.1, -0.1, 0.6756), (0.1, -0.1, 0.7256), (0.1, 0.1, 0.6756), (0.1, 0.1, 0.7256), (-0.15, -0.05, 0.6756), (-0.12, -0.05, 0.7856), (-0.15, 0.05, 0.6756), (-0.12, 0.05, 0.7856), (-0.1, -0.05, 0.6756), (-0.1, -0.05, 0.7856), (-0.1, 0.05, 0.6756), (-0.1, 0.05, 0.7856), (-0.9, -0.05, 0.6756), (-0.9, -0.05, 0.7856), (-0.9, 0.05, 0.6756), (-0.9, 0.05, 0.7856), (-0.85, -0.05, 0.6756), (-0.88, -0.05, 0.7856), (-0.85, 0.05, 0.6756), (-0.88, 0.05, 0.7856), (-1.1, -0.1, 0.6756), (-1.1, -0.1, 0.7256), (-1.1, 0.1, 0.6756), (-1.1, 0.1, 0.7256), (-0.9, -0.1, 0.6756), (-0.9, -0.1, 0.7256), (-0.9, 0.1, 0.6756), (-0.9, 0.1, 0.7256), (-1.15, -0.05, 0.6756), (-1.12, -0.05, 0.7856), (-1.15, 0.05, 0.6756), (-1.12, 0.05, 0.7856), (-1.1, -0.05, 0.6756), (-1.1, -0.05, 0.7856), (-1.1, 0.05, 0.6756), (-1.1, 0.05, 0.7856), (-1.5, -0.6, -0.6244), (-1.4, -0.5, 0.6756), (-1.5, 0.6, -0.6244), (-1.4, 0.5, 0.6756), (1.5, -0.6, -0.6244), (1.4, -0.5, 0.6756), (1.5, 0.6, -0.6244), (1.4, 0.5, 0.6756), (-1.467, -0.5667, -0.1911), (-1.443, -0.5433, 0.2423), (-1.443, 0.5433, 0.2423), (-1.467, 0.5667, -0.1911), (1.443, 0.5433, 0.2423), (1.467, 0.5667, -0.1911), (1.443, -0.5433, 0.2423), (1.467, -0.5667, -0.1911), (-1.48, 0.58, -0.2344), (1.48, 0.58, -0.2344), (1.48, -0.58, -0.2344), (-1.48, -0.58, -0.2344), (-1.437, -0.5367, 0.1989), (-1.437, 0.5367, 0.1989), (1.437, 0.5367, 0.1989), (1.437, -0.5367, 0.1989), (0.5, 0.6, -0.6244), (-0.5, 0.6, -0.6244), (-0.4667, 0.5, 0.6756), (0.4667, 0.5, 0.6756), (-0.5, -0.6, -0.6244), (0.5, -0.6, -0.6244), (0.4667, -0.5, 0.6756), (-0.4667, -0.5, 0.6756), (0.4889, -0.5767, -0.1911), (-0.4889, -0.5767, -0.1911), (0.4778, -0.5333, 0.2423), (-0.4778, -0.5333, 0.2423), (-0.4889, 0.5767, -0.1911), (0.4889, 0.5767, -0.1911), (-0.4778, 0.5333, 0.2423), (0.4778, 0.5333, 0.2423), (-0.49, 0.57, -0.2344), (0.49, 0.57, -0.2344), (0.49, -0.57, -0.2344), (-0.49, -0.57, -0.2344), (-0.4789, 0.5467, 0.1989), (0.4789, 0.5467, 0.1989), (0.4789, -0.5467, 0.1989), (-0.4789, -0.5467, 0.1989), (-0.6, 0.6, -0.6244), (-0.56, -0.5, 0.6756), (-0.5867, -0.5667, -0.1911), (-0.5733, -0.5433, 0.2423), (-0.588, -0.58, -0.2344), (-0.5747, -0.5367, 0.1989), (-0.56, 0.5, 0.6756), (-0.6, -0.6, -0.6244), (-0.5867, 0.5667, -0.1911), (-0.5733, 0.5433, 0.2423), (-0.588, 0.58, -0.2344), (-0.5747, 0.5367, 0.1989), (0.56, 0.5, 0.6756), (0.6, -0.6, -0.6244), (0.5867, 0.5667, -0.1911), (0.5733, 0.5433, 0.2423), (0.588, 0.58, -0.2344), (0.5747, 0.5367, 0.1989), (0.6, 0.6, -0.6244), (0.56, -0.5, 0.6756), (0.5867, -0.5667, -0.1911), (0.5733, -0.5433, 0.2423), (0.588, -0.58, -0.2344), (0.5747, -0.5367, 0.1989)], [], [(0, 1, 3, 2), (2, 3, 7, 6), (6, 7, 5, 4), (4, 5, 1, 0), (2, 6, 4, 0), (7, 3, 1, 5), (8, 9, 11, 10), (10, 11, 15, 14), (14, 15, 13, 12), (12, 13, 9, 8), (10, 14, 12, 8), (15, 11, 9, 13), (16, 17, 19, 18), (18, 19, 23, 22), (22, 23, 21, 20), (20, 21, 17, 16), (18, 22, 20, 16), (23, 19, 17, 21), (24, 25, 27, 26), (26, 27, 31, 30), (30, 31, 29, 28), (28, 29, 25, 24), (26, 30, 28, 24), (31, 27, 25, 29), (32, 33, 35, 34), (34, 35, 39, 38), (38, 39, 37, 36), (36, 37, 33, 32), (34, 38, 36, 32), (39, 35, 33, 37), (40, 41, 43, 42), (42, 43, 47, 46), (46, 47, 45, 44), (44, 45, 41, 40), (42, 46, 44, 40), (47, 43, 41, 45), (48, 49, 51, 50), (50, 51, 55, 54), (54, 55, 53, 52), (52, 53, 49, 48), (50, 54, 52, 48), (55, 51, 49, 53), (56, 57, 59, 58), (58, 59, 63, 62), (62, 63, 61, 60), (60, 61, 57, 56), (58, 62, 60, 56), (63, 59, 57, 61), (64, 65, 67, 66), (66, 67, 71, 70), (70, 71, 69, 68), (68, 69, 65, 64), (66, 70, 68, 64), (71, 67, 65, 69), (81, 73, 75, 82), (135, 132, 79, 84), (84, 79, 77, 86), (123, 121, 73, 81), (138, 78, 76, 133), (126, 75, 73, 121), (124, 122, 80, 91), (125, 123, 81, 92), (89, 85, 87, 90), (94, 84, 86, 95), (136, 134, 85, 89), (137, 135, 84, 94), (91, 80, 83, 88), (92, 81, 82, 93), (72, 91, 88, 74), (138, 136, 89, 78), (78, 89, 90, 76), (127, 124, 91, 72), (80, 92, 93, 83), (134, 137, 94, 85), (85, 94, 95, 87), (122, 125, 92, 80), (140, 143, 118, 104), (104, 118, 119, 105), (128, 131, 116, 108), (108, 116, 117, 109), (133, 142, 114, 101), (101, 114, 115, 100), (120, 130, 112, 97), (97, 112, 113, 96), (131, 129, 110, 116), (116, 110, 111, 117), (130, 128, 108, 112), (112, 108, 109, 113), (143, 141, 106, 118), (118, 106, 107, 119), (142, 140, 104, 114), (114, 104, 105, 115), (132, 99, 102, 139), (99, 98, 103, 102), (120, 97, 100, 127), (97, 96, 101, 100), (141, 139, 102, 106), (106, 102, 103, 107), (129, 126, 98, 110), (110, 98, 99, 111), (82, 75, 126, 129), (74, 120, 127, 72), (88, 83, 128, 130), (93, 82, 129, 131), (74, 88, 130, 120), (83, 93, 131, 128), (105, 119, 125, 122), (100, 115, 124, 127), (119, 107, 123, 125), (115, 105, 122, 124), (98, 126, 121, 103), (107, 103, 121, 123), (86, 77, 139, 141), (79, 132, 139, 77), (90, 87, 140, 142), (95, 86, 141, 143), (76, 90, 142, 133), (87, 95, 143, 140), (109, 117, 137, 134), (96, 113, 136, 138), (117, 111, 135, 137), (113, 109, 134, 136), (96, 138, 133, 101), (111, 99, 132, 135)])
me_cube_037.materials.append(mat_yellow_alter)
me_cube_037.use_remesh_preserve_volume = False
me_cube_037.use_remesh_preserve_attributes = False
me_cube_037.use_mirror_vertex_groups = False
me_cube_037.update()
me_cube_030 = bpy.data.meshes.new('Cube.030')
me_cube_030.from_pydata([(-0.1498, -0.05, 0.4594), (-0.1198, -0.05, 0.5694), (-0.1498, 0.05, 0.4594), (-0.1198, 0.05, 0.5694), (-0.09976, -0.05, 0.4594), (-0.09976, -0.05, 0.5694), (-0.09976, 0.05, 0.4594), (-0.09976, 0.05, 0.5694), (0.1002, -0.05, 0.4594), (0.1002, -0.05, 0.5694), (0.1002, 0.05, 0.4594), (0.1002, 0.05, 0.5694), (0.1502, -0.05, 0.4594), (0.1202, -0.05, 0.5694), (0.1502, 0.05, 0.4594), (0.1202, 0.05, 0.5694), (-0.09976, -0.1, 0.4594), (-0.09976, -0.1, 0.5094), (-0.09976, 0.1, 0.4594), (-0.09976, 0.1, 0.5094), (0.1002, -0.1, 0.4594), (0.1002, -0.1, 0.5094), (0.1002, 0.1, 0.4594), (0.1002, 0.1, 0.5094), (-0.2298, -0.23, -0.3206), (-0.2278, -0.246, -0.2894), (-0.2478, -0.226, -0.2894), (-0.1858, -0.154, 0.4282), (-0.1838, -0.138, 0.4594), (-0.2018, -0.142, 0.4282), (-0.2298, 0.23, -0.3206), (-0.2478, 0.226, -0.2894), (-0.2278, 0.246, -0.2894), (-0.1838, 0.138, 0.4594), (-0.1858, 0.154, 0.4282), (-0.2018, 0.142, 0.4282), (0.2302, -0.23, -0.3206), (0.2482, -0.226, -0.2894), (0.2282, -0.246, -0.2894), (0.1842, -0.138, 0.4594), (0.1862, -0.154, 0.4282), (0.2022, -0.142, 0.4282), (0.2302, 0.23, -0.3206), (0.2282, 0.246, -0.2894), (0.2482, 0.226, -0.2894), (0.1842, 0.138, 0.4594), (0.2022, 0.142, 0.4282), (0.1862, 0.154, 0.4282), (-0.2068, -0.21, 0.06944), (-0.2348, -0.184, 0.06944), (-0.2068, 0.21, 0.06944), (-0.2348, 0.184, 0.06944), (0.2352, 0.184, 0.06944), (0.2072, 0.21, 0.06944), (0.2072, -0.21, 0.06944), (0.2352, -0.184, 0.06944), (0.2275, -0.1882, 0.03356), (0.2093, 0.2046, 0.03356), (-0.2271, 0.1882, 0.03356), (-0.2089, -0.2046, 0.03356), (0.2093, -0.2046, 0.03356), (0.2275, 0.1882, 0.03356), (-0.2089, 0.2046, 0.03356), (-0.2271, -0.1882, 0.03356), (-0.2998, -0.3, -0.3406), (-0.2798, -0.27, -0.2906), (-0.2998, 0.3, -0.3406), (-0.2798, 0.27, -0.2906), (0.3002, -0.3, -0.3406), (0.2702, -0.27, -0.2906), (0.3002, 0.3, -0.3406), (0.2702, 0.27, -0.2906)], [], [(0, 1, 3, 2), (2, 3, 7, 6), (6, 7, 5, 4), (4, 5, 1, 0), (2, 6, 4, 0), (7, 3, 1, 5), (8, 9, 11, 10), (10, 11, 15, 14), (14, 15, 13, 12), (12, 13, 9, 8), (10, 14, 12, 8), (15, 11, 9, 13), (16, 17, 19, 18), (18, 19, 23, 22), (22, 23, 21, 20), (20, 21, 17, 16), (18, 22, 20, 16), (23, 19, 17, 21), (54, 40, 27, 48), (52, 46, 41, 55), (45, 33, 28, 39), (49, 29, 35, 51), (50, 34, 47, 53), (24, 25, 26), (27, 28, 29), (30, 31, 32), (33, 34, 35), (36, 37, 38), (39, 40, 41), (42, 43, 44), (45, 46, 47), (30, 24, 26, 31), (48, 27, 29, 49), (28, 33, 35, 29), (38, 60, 59, 25), (42, 30, 32, 43), (33, 45, 47, 34), (62, 32, 31, 58), (36, 42, 44, 37), (45, 39, 41, 46), (61, 44, 43, 57), (24, 36, 38, 25), (39, 28, 27, 40), (30, 42, 36, 24), (40, 54, 55, 41), (46, 52, 53, 47), (34, 50, 51, 35), (60, 38, 37, 56), (59, 48, 49, 63), (62, 50, 53, 57), (63, 49, 51, 58), (61, 52, 55, 56), (50, 62, 58, 51), (52, 61, 57, 53), (54, 60, 56, 55), (25, 59, 63, 26), (32, 62, 57, 43), (26, 63, 58, 31), (44, 61, 56, 37), (60, 54, 48, 59), (64, 65, 67, 66), (66, 67, 71, 70), (70, 71, 69, 68), (68, 69, 65, 64), (66, 70, 68, 64), (71, 67, 65, 69)])
me_cube_030.materials.append(mat_yellow_alter)
me_cube_030.use_remesh_preserve_volume = False
me_cube_030.use_remesh_preserve_attributes = False
me_cube_030.use_mirror_vertex_groups = False
me_cube_030.update()
me_cube_029 = bpy.data.meshes.new('Cube.029')
me_cube_029.from_pydata([(-0.1498, -0.05, 0.4594), (-0.1198, -0.05, 0.5694), (-0.1498, 0.05, 0.4594), (-0.1198, 0.05, 0.5694), (-0.09976, -0.05, 0.4594), (-0.09976, -0.05, 0.5694), (-0.09976, 0.05, 0.4594), (-0.09976, 0.05, 0.5694), (0.1002, -0.05, 0.4594), (0.1002, -0.05, 0.5694), (0.1002, 0.05, 0.4594), (0.1002, 0.05, 0.5694), (0.1502, -0.05, 0.4594), (0.1202, -0.05, 0.5694), (0.1502, 0.05, 0.4594), (0.1202, 0.05, 0.5694), (-0.09976, -0.1, 0.4594), (-0.09976, -0.1, 0.5094), (-0.09976, 0.1, 0.4594), (-0.09976, 0.1, 0.5094), (0.1002, -0.1, 0.4594), (0.1002, -0.1, 0.5094), (0.1002, 0.1, 0.4594), (0.1002, 0.1, 0.5094), (-0.2298, -0.23, -0.3206), (-0.2278, -0.246, -0.2894), (-0.2478, -0.226, -0.2894), (-0.1858, -0.154, 0.4282), (-0.1838, -0.138, 0.4594), (-0.2018, -0.142, 0.4282), (-0.2298, 0.23, -0.3206), (-0.2478, 0.226, -0.2894), (-0.2278, 0.246, -0.2894), (-0.1838, 0.138, 0.4594), (-0.1858, 0.154, 0.4282), (-0.2018, 0.142, 0.4282), (0.2302, -0.23, -0.3206), (0.2482, -0.226, -0.2894), (0.2282, -0.246, -0.2894), (0.1842, -0.138, 0.4594), (0.1862, -0.154, 0.4282), (0.2022, -0.142, 0.4282), (0.2302, 0.23, -0.3206), (0.2282, 0.246, -0.2894), (0.2482, 0.226, -0.2894), (0.1842, 0.138, 0.4594), (0.2022, 0.142, 0.4282), (0.1862, 0.154, 0.4282), (-0.2068, -0.21, 0.06944), (-0.2348, -0.184, 0.06944), (-0.2068, 0.21, 0.06944), (-0.2348, 0.184, 0.06944), (0.2352, 0.184, 0.06944), (0.2072, 0.21, 0.06944), (0.2072, -0.21, 0.06944), (0.2352, -0.184, 0.06944), (0.2275, -0.1882, 0.03356), (0.2093, 0.2046, 0.03356), (-0.2271, 0.1882, 0.03356), (-0.2089, -0.2046, 0.03356), (0.2093, -0.2046, 0.03356), (0.2275, 0.1882, 0.03356), (-0.2089, 0.2046, 0.03356), (-0.2271, -0.1882, 0.03356), (-0.2998, -0.3, -0.3406), (-0.2798, -0.27, -0.2906), (-0.2998, 0.3, -0.3406), (-0.2798, 0.27, -0.2906), (0.3002, -0.3, -0.3406), (0.2702, -0.27, -0.2906), (0.3002, 0.3, -0.3406), (0.2702, 0.27, -0.2906)], [], [(0, 1, 3, 2), (2, 3, 7, 6), (6, 7, 5, 4), (4, 5, 1, 0), (2, 6, 4, 0), (7, 3, 1, 5), (8, 9, 11, 10), (10, 11, 15, 14), (14, 15, 13, 12), (12, 13, 9, 8), (10, 14, 12, 8), (15, 11, 9, 13), (16, 17, 19, 18), (18, 19, 23, 22), (22, 23, 21, 20), (20, 21, 17, 16), (18, 22, 20, 16), (23, 19, 17, 21), (54, 40, 27, 48), (52, 46, 41, 55), (45, 33, 28, 39), (49, 29, 35, 51), (50, 34, 47, 53), (24, 25, 26), (27, 28, 29), (30, 31, 32), (33, 34, 35), (36, 37, 38), (39, 40, 41), (42, 43, 44), (45, 46, 47), (30, 24, 26, 31), (48, 27, 29, 49), (28, 33, 35, 29), (38, 60, 59, 25), (42, 30, 32, 43), (33, 45, 47, 34), (62, 32, 31, 58), (36, 42, 44, 37), (45, 39, 41, 46), (61, 44, 43, 57), (24, 36, 38, 25), (39, 28, 27, 40), (30, 42, 36, 24), (40, 54, 55, 41), (46, 52, 53, 47), (34, 50, 51, 35), (60, 38, 37, 56), (59, 48, 49, 63), (62, 50, 53, 57), (63, 49, 51, 58), (61, 52, 55, 56), (50, 62, 58, 51), (52, 61, 57, 53), (54, 60, 56, 55), (25, 59, 63, 26), (32, 62, 57, 43), (26, 63, 58, 31), (44, 61, 56, 37), (60, 54, 48, 59), (64, 65, 67, 66), (66, 67, 71, 70), (70, 71, 69, 68), (68, 69, 65, 64), (66, 70, 68, 64), (71, 67, 65, 69)])
me_cube_029.materials.append(mat_yellow_alter)
me_cube_029.use_remesh_preserve_volume = False
me_cube_029.use_remesh_preserve_attributes = False
me_cube_029.use_mirror_vertex_groups = False
me_cube_029.update()
me_cube_021 = bpy.data.meshes.new('Cube.021')
me_cube_021.from_pydata([(-0.1498, -0.05, 0.4594), (-0.1198, -0.05, 0.5694), (-0.1498, 0.05, 0.4594), (-0.1198, 0.05, 0.5694), (-0.09976, -0.05, 0.4594), (-0.09976, -0.05, 0.5694), (-0.09976, 0.05, 0.4594), (-0.09976, 0.05, 0.5694), (0.1002, -0.05, 0.4594), (0.1002, -0.05, 0.5694), (0.1002, 0.05, 0.4594), (0.1002, 0.05, 0.5694), (0.1502, -0.05, 0.4594), (0.1202, -0.05, 0.5694), (0.1502, 0.05, 0.4594), (0.1202, 0.05, 0.5694), (-0.09976, -0.1, 0.4594), (-0.09976, -0.1, 0.5094), (-0.09976, 0.1, 0.4594), (-0.09976, 0.1, 0.5094), (0.1002, -0.1, 0.4594), (0.1002, -0.1, 0.5094), (0.1002, 0.1, 0.4594), (0.1002, 0.1, 0.5094), (-0.2298, -0.23, -0.3206), (-0.2278, -0.246, -0.2894), (-0.2478, -0.226, -0.2894), (-0.1858, -0.154, 0.4282), (-0.1838, -0.138, 0.4594), (-0.2018, -0.142, 0.4282), (-0.2298, 0.23, -0.3206), (-0.2478, 0.226, -0.2894), (-0.2278, 0.246, -0.2894), (-0.1838, 0.138, 0.4594), (-0.1858, 0.154, 0.4282), (-0.2018, 0.142, 0.4282), (0.2302, -0.23, -0.3206), (0.2482, -0.226, -0.2894), (0.2282, -0.246, -0.2894), (0.1842, -0.138, 0.4594), (0.1862, -0.154, 0.4282), (0.2022, -0.142, 0.4282), (0.2302, 0.23, -0.3206), (0.2282, 0.246, -0.2894), (0.2482, 0.226, -0.2894), (0.1842, 0.138, 0.4594), (0.2022, 0.142, 0.4282), (0.1862, 0.154, 0.4282), (-0.2068, -0.21, 0.06944), (-0.2348, -0.184, 0.06944), (-0.2068, 0.21, 0.06944), (-0.2348, 0.184, 0.06944), (0.2352, 0.184, 0.06944), (0.2072, 0.21, 0.06944), (0.2072, -0.21, 0.06944), (0.2352, -0.184, 0.06944), (0.2275, -0.1882, 0.03356), (0.2093, 0.2046, 0.03356), (-0.2271, 0.1882, 0.03356), (-0.2089, -0.2046, 0.03356), (0.2093, -0.2046, 0.03356), (0.2275, 0.1882, 0.03356), (-0.2089, 0.2046, 0.03356), (-0.2271, -0.1882, 0.03356), (-0.2998, -0.3, -0.3406), (-0.2798, -0.27, -0.2906), (-0.2998, 0.3, -0.3406), (-0.2798, 0.27, -0.2906), (0.3002, -0.3, -0.3406), (0.2702, -0.27, -0.2906), (0.3002, 0.3, -0.3406), (0.2702, 0.27, -0.2906)], [], [(0, 1, 3, 2), (2, 3, 7, 6), (6, 7, 5, 4), (4, 5, 1, 0), (2, 6, 4, 0), (7, 3, 1, 5), (8, 9, 11, 10), (10, 11, 15, 14), (14, 15, 13, 12), (12, 13, 9, 8), (10, 14, 12, 8), (15, 11, 9, 13), (16, 17, 19, 18), (18, 19, 23, 22), (22, 23, 21, 20), (20, 21, 17, 16), (18, 22, 20, 16), (23, 19, 17, 21), (54, 40, 27, 48), (52, 46, 41, 55), (45, 33, 28, 39), (49, 29, 35, 51), (50, 34, 47, 53), (24, 25, 26), (27, 28, 29), (30, 31, 32), (33, 34, 35), (36, 37, 38), (39, 40, 41), (42, 43, 44), (45, 46, 47), (30, 24, 26, 31), (48, 27, 29, 49), (28, 33, 35, 29), (38, 60, 59, 25), (42, 30, 32, 43), (33, 45, 47, 34), (62, 32, 31, 58), (36, 42, 44, 37), (45, 39, 41, 46), (61, 44, 43, 57), (24, 36, 38, 25), (39, 28, 27, 40), (30, 42, 36, 24), (40, 54, 55, 41), (46, 52, 53, 47), (34, 50, 51, 35), (60, 38, 37, 56), (59, 48, 49, 63), (62, 50, 53, 57), (63, 49, 51, 58), (61, 52, 55, 56), (50, 62, 58, 51), (52, 61, 57, 53), (54, 60, 56, 55), (25, 59, 63, 26), (32, 62, 57, 43), (26, 63, 58, 31), (44, 61, 56, 37), (60, 54, 48, 59), (64, 65, 67, 66), (66, 67, 71, 70), (70, 71, 69, 68), (68, 69, 65, 64), (66, 70, 68, 64), (71, 67, 65, 69)])
me_cube_021.materials.append(mat_yellow_alter)
me_cube_021.use_remesh_preserve_volume = False
me_cube_021.use_remesh_preserve_attributes = False
me_cube_021.use_mirror_vertex_groups = False
me_cube_021.update()
me_cube_002 = bpy.data.meshes.new('Cube.002')
me_cube_002.from_pydata([(-6.49, -1.316, -2.454), (-6.439, -1.327, -2.49), (-6.43, -1.396, -2.454), (-6.013, -0.791, -0.5302), (-5.973, -0.823, -0.5302), (-5.959, -0.775, -0.4902), (-6.49, 0.5022, -2.454), (-6.43, 0.5822, -2.454), (-6.439, 0.513, -2.49), (-6.013, -0.02699, -0.5302), (-5.959, -0.03899, -0.4902), (-5.973, 0.005007, -0.5302), (6.492, -1.316, -2.454), (6.432, -1.396, -2.454), (6.441, -1.327, -2.49), (6.015, -0.791, -0.5302), (5.961, -0.775, -0.4902), (5.975, -0.823, -0.5302), (6.492, 0.5022, -2.454), (6.441, 0.513, -2.49), (6.432, 0.5822, -2.454), (6.015, -0.02699, -0.5302), (5.975, 0.005007, -0.5302), (5.961, -0.03899, -0.4902), (3.001, 0.5022, -2.418), (3.041, 0.5822, -2.418), (3.041, 0.513, -2.49), (2.997, -0.02699, 1.43), (3.041, -0.03899, 1.51), (3.037, 0.005007, 1.43), (3.001, -1.316, -2.418), (3.041, -1.327, -2.49), (3.041, -1.396, -2.418), (2.997, -0.791, 1.43), (3.037, -0.823, 1.43), (3.041, -0.775, 1.51), (-3.959, 0.5822, -2.418), (-3.959, 0.513, -2.49), (-4.039, 0.513, -2.49), (-4.039, 0.5822, -2.418), (-3.959, -0.823, 1.43), (-3.959, -0.775, 1.51), (-4.039, -0.775, 1.43), (-4.039, -0.823, 1.35), (-4.039, 0.005007, 1.35), (-4.039, -0.03899, 1.43), (-3.959, -0.03899, 1.51), (-3.959, 0.005007, 1.43), (-4.039, -1.396, -2.418), (-4.039, -1.327, -2.49), (-3.959, -1.327, -2.49), (-3.959, -1.396, -2.418), (-5.059, 0.5822, -2.454), (-4.959, 0.5822, -2.454), (-4.959, 0.513, -2.49), (-5.059, 0.513, -2.49), (-5.039, -0.823, -0.5302), (-4.959, -0.823, -0.4502), (-4.959, -0.775, -0.4102), (-5.039, -0.775, -0.4902), (-4.959, 0.005007, -0.4502), (-5.039, 0.005007, -0.5302), (-5.039, -0.03899, -0.4902), (-4.959, -0.03899, -0.4102), (-4.959, -1.396, -2.454), (-5.059, -1.396, -2.454), (-5.059, -1.327, -2.49), (-4.959, -1.327, -2.49), (3.961, 0.005007, 1.43), (3.961, -0.03899, 1.51), (4.041, -0.03899, 1.43), (4.041, 0.005007, 1.35), (3.961, -1.396, -2.418), (3.961, -1.327, -2.49), (4.041, -1.327, -2.49), (4.041, -1.396, -2.418), (3.961, 0.5822, -2.418), (4.041, 0.5822, -2.418), (4.041, 0.513, -2.49), (3.961, 0.513, -2.49), (3.961, -0.823, 1.43), (4.041, -0.823, 1.35), (4.041, -0.775, 1.43), (3.961, -0.775, 1.51), (5.041, 0.005007, -0.5302), (4.961, 0.005007, -0.4502), (4.961, -0.03899, -0.4102), (5.041, -0.03899, -0.4902), (5.061, -1.396, -2.454), (4.961, -1.396, -2.454), (4.961, -1.327, -2.49), (5.061, -1.327, -2.49), (4.961, 0.5822, -2.454), (5.061, 0.5822, -2.454), (5.061, 0.513, -2.49), (4.961, 0.513, -2.49), (4.961, -0.823, -0.4502), (5.041, -0.823, -0.5302), (5.041, -0.775, -0.4902), (4.961, -0.775, -0.4102), (-3.035, 0.005007, 1.43), (-3.039, -0.03899, 1.51), (-2.995, -0.02699, 1.43), (-3.039, -1.396, -2.418), (-3.039, -1.327, -2.49), (-2.999, -1.316, -2.418), (-3.039, 0.5822, -2.418), (-2.999, 0.5022, -2.418), (-3.039, 0.513, -2.49), (-3.035, -0.823, 1.43), (-2.995, -0.791, 1.43), (-3.039, -0.775, 1.51), (6.348, 0.2342, -1.494), (6.294, 0.2942, -1.494), (6.294, -1.204, -1.494), (6.348, -1.144, -1.494), (2.905, -1.144, -0.4982), (2.949, -1.204, -0.4982), (2.949, 0.2942, -0.4982), (2.905, 0.2342, -0.4982), (4.041, 0.2942, -0.5382), (3.957, 0.2942, -0.4982), (3.957, -1.204, -0.4982), (4.041, -1.204, -0.5382), (4.961, -1.204, -1.454), (5.055, -1.204, -1.494), (5.055, 0.2942, -1.494), (4.961, 0.2942, -1.454), (-6.292, 0.2942, -1.494), (-6.346, 0.2342, -1.494), (-3.955, 0.2942, -0.4982), (-4.039, 0.2942, -0.5382), (-4.039, -1.204, -0.5382), (-3.955, -1.204, -0.4982), (-4.959, 0.2942, -1.454), (-5.053, 0.2942, -1.494), (-5.053, -1.204, -1.494), (-4.959, -1.204, -1.454), (-2.947, -1.204, -0.4982), (-2.903, -1.144, -0.4982), (-2.903, 0.2342, -0.4982), (-2.947, 0.2942, -0.4982), (-6.346, -1.144, -1.494), (-6.292, -1.204, -1.494), (-6.277, 0.2634, -1.586), (-6.226, 0.3218, -1.586), (-4.039, 0.3218, -0.7182), (-3.959, 0.3218, -0.6822), (-3.959, -1.14, -0.6822), (-4.039, -1.14, -0.7182), (-5.05, 0.3218, -1.586), (-4.959, 0.3218, -1.55), (-4.959, -1.14, -1.55), (-5.05, -1.14, -1.586), (-2.995, -1.081, -0.6822), (-3.035, -1.14, -0.6822), (-3.035, 0.3218, -0.6822), (-2.995, 0.2634, -0.6822), (-6.226, -1.14, -1.586), (-6.277, -1.081, -1.586), (6.228, 0.3218, -1.586), (6.279, 0.2634, -1.586), (6.279, -1.081, -1.586), (6.228, -1.14, -1.586), (3.037, -1.14, -0.6822), (2.997, -1.081, -0.6822), (2.997, 0.2634, -0.6822), (3.037, 0.3218, -0.6822), (3.961, 0.3218, -0.6822), (4.041, 0.3218, -0.7182), (4.041, -1.14, -0.7182), (3.961, -1.14, -0.6822), (5.052, -1.14, -1.586), (4.961, -1.14, -1.55), (4.961, 0.3218, -1.55), (5.052, 0.3218, -1.586), (-3.099, -0.06699, -2.418), (-2.975, -0.06699, -2.49), (-2.975, -0.107, -2.418), (-1.275, 0.2042, 4.39), (-1.227, 0.1914, 4.39), (-1.151, 0.2458, 4.51), (-2.975, 0.853, -2.49), (-3.099, 0.853, -2.418), (-2.975, 0.893, -2.418), (-1.275, 0.5538, 4.39), (-1.151, 0.5402, 4.51), (-1.227, 0.5666, 4.39), (2.977, -0.06699, -2.49), (3.101, -0.06699, -2.418), (2.977, -0.107, -2.418), (1.277, 0.2042, 4.39), (1.153, 0.2458, 4.51), (1.229, 0.1914, 4.39), (2.977, 0.893, -2.418), (3.101, 0.853, -2.418), (2.977, 0.853, -2.49), (1.277, 0.5538, 4.39), (1.229, 0.5666, 4.39), (1.153, 0.5402, 4.51), (-2.975, -0.779, 1.506), (-2.899, -0.7654, 1.63), (-3.023, -0.6974, 1.63), (-3.099, -0.711, 1.506), (-3.023, 0.8114, 1.63), (-2.899, 0.8794, 1.63), (-2.975, 0.893, 1.506), (-3.099, 0.825, 1.506), (3.025, 0.8114, 1.63), (3.101, 0.825, 1.506), (2.977, 0.893, 1.506), (2.901, 0.8794, 1.63), (3.025, -0.6974, 1.63), (2.901, -0.7654, 1.63), (2.977, -0.779, 1.506), (3.101, -0.711, 1.506), (-2.975, 0.893, 1.414), (-2.975, 0.893, 1.333), (-3.099, 0.853, 1.333), (-3.099, 0.853, 1.414), (2.977, 0.893, 1.414), (3.101, 0.853, 1.414), (3.101, 0.853, 1.333), (2.977, 0.893, 1.333), (2.977, -0.135, 1.414), (2.977, -0.111, 1.333), (3.101, -0.07099, 1.333), (3.101, -0.09499, 1.414), (-2.975, -0.135, 1.414), (-3.099, -0.09499, 1.414), (-3.099, -0.07099, 1.333), (-2.975, -0.111, 1.333), (-2.975, 0.893, -0.5072), (-3.099, 0.849, -0.5072), (3.101, 0.849, -0.5072), (2.977, 0.893, -0.5072), (2.977, -0.203, -0.5072), (3.101, -0.159, -0.5072), (-3.099, -0.159, -0.5072), (-2.975, -0.203, -0.5072), (-3.099, 0.853, -0.6682), (-2.975, 0.893, -0.6682), (2.977, 0.893, -0.6682), (3.101, 0.853, -0.6682), (3.101, -0.07099, -0.6682), (2.977, -0.111, -0.6682), (-2.975, -0.111, -0.6682), (-3.099, -0.07099, -0.6682), (-0.9192, -0.851, 1.91), (-0.8992, -0.883, 1.974), (-0.9792, -0.827, 1.974), (-0.4792, -0.331, 3.446), (-0.4592, -0.275, 3.51), (-0.5192, -0.299, 3.446), (-0.9192, 0.437, 1.91), (-0.9792, 0.437, 1.974), (-0.8992, 0.493, 1.974), (-0.4592, 0.461, 3.51), (-0.4792, 0.493, 3.446), (-0.5192, 0.461, 3.446), (0.9208, -0.851, 1.91), (0.9808, -0.827, 1.974), (0.9008, -0.883, 1.974), (0.4608, -0.275, 3.51), (0.4808, -0.331, 3.446), (0.5208, -0.299, 3.446), (0.9208, 0.437, 1.91), (0.9008, 0.493, 1.974), (0.9808, 0.437, 1.974), (0.4608, 0.461, 3.51), (0.5208, 0.461, 3.446), (0.4808, 0.493, 3.446)], [], [(167, 168, 76, 25), (149, 152, 64, 48), (169, 174, 92, 77), (129, 142, 3, 9), (113, 126, 84, 22), (0, 159, 144, 6), (155, 148, 51, 103), (45, 63, 58, 42), (139, 140, 102, 110), (151, 146, 39, 53), (101, 46, 41, 111), (135, 128, 11, 61), (171, 164, 32, 72), (119, 116, 33, 27), (173, 170, 75, 89), (11, 128, 129, 9), (175, 160, 20, 93), (137, 132, 43, 57), (123, 124, 96, 81), (163, 172, 88, 13), (161, 162, 12, 18), (143, 136, 56, 4), (147, 156, 106, 36), (54, 38, 49, 67), (26, 79, 73, 31), (157, 154, 105, 107), (78, 95, 90, 74), (173, 124, 123, 170), (69, 28, 35, 83), (119, 166, 165, 116), (145, 128, 135, 150), (169, 120, 127, 174), (161, 112, 115, 162), (167, 118, 121, 168), (163, 114, 125, 172), (151, 134, 131, 146), (155, 138, 133, 148), (159, 142, 129, 144), (153, 136, 143, 158), (149, 132, 137, 152), (154, 157, 140, 139), (147, 130, 141, 156), (8, 55, 66, 1), (62, 10, 5, 59), (131, 134, 60, 44), (86, 70, 82, 99), (133, 138, 109, 40), (145, 150, 52, 7), (175, 126, 113, 160), (37, 108, 104, 50), (94, 19, 14, 91), (115, 112, 21, 15), (117, 122, 80, 34), (125, 114, 17, 97), (165, 166, 24, 30), (23, 87, 98, 16), (121, 118, 29, 68), (171, 122, 117, 164), (0, 1, 2), (3, 4, 5), (6, 7, 8), (9, 10, 11), (12, 13, 14), (15, 16, 17), (18, 19, 20), (21, 22, 23), (24, 25, 26), (27, 28, 29), (30, 31, 32), (33, 34, 35), (36, 37, 38, 39), (40, 41, 42, 43), (44, 45, 46, 47), (48, 49, 50, 51), (52, 53, 54, 55), (56, 57, 58, 59), (60, 61, 62, 63), (64, 65, 66, 67), (68, 69, 70, 71), (72, 73, 74, 75), (76, 77, 78, 79), (80, 81, 82, 83), (84, 85, 86, 87), (88, 89, 90, 91), (92, 93, 94, 95), (96, 97, 98, 99), (100, 101, 102), (103, 104, 105), (106, 107, 108), (109, 110, 111), (17, 114, 115, 15), (33, 116, 117, 34), (29, 118, 119, 27), (71, 120, 121, 68), (80, 122, 123, 81), (96, 124, 125, 97), (84, 126, 127, 85), (161, 18, 20, 160), (47, 130, 131, 44), (43, 132, 133, 40), (60, 134, 135, 61), (56, 136, 137, 57), (109, 138, 139, 110), (102, 140, 141, 100), (143, 4, 3, 142), (145, 7, 6, 144), (147, 36, 39, 146), (149, 48, 51, 148), (151, 53, 52, 150), (153, 65, 64, 152), (155, 103, 105, 154), (157, 107, 106, 156), (2, 158, 159, 0), (141, 130, 47, 100), (163, 13, 12, 162), (165, 30, 32, 164), (167, 25, 24, 166), (169, 77, 76, 168), (171, 72, 75, 170), (173, 89, 88, 172), (175, 93, 92, 174), (127, 120, 71, 85), (8, 1, 0, 6), (5, 10, 9, 3), (14, 19, 18, 12), (23, 16, 15, 21), (27, 33, 35, 28), (26, 31, 30, 24), (87, 23, 22, 84), (91, 14, 13, 88), (79, 26, 25, 76), (83, 35, 34, 80), (55, 8, 7, 52), (59, 5, 4, 56), (108, 37, 36, 106), (111, 41, 40, 109), (63, 45, 44, 60), (67, 49, 48, 64), (37, 50, 49, 38), (45, 42, 41, 46), (38, 54, 53, 39), (42, 58, 57, 43), (10, 62, 61, 11), (1, 66, 65, 2), (54, 67, 66, 55), (62, 59, 58, 63), (28, 69, 68, 29), (31, 73, 72, 32), (95, 78, 77, 92), (99, 82, 81, 96), (69, 83, 82, 70), (78, 74, 73, 79), (70, 86, 85, 71), (74, 90, 89, 75), (19, 94, 93, 20), (16, 98, 97, 17), (86, 99, 98, 87), (94, 91, 90, 95), (46, 101, 100, 47), (50, 104, 103, 51), (101, 111, 110, 102), (107, 105, 104, 108), (158, 143, 142, 159), (128, 145, 144, 129), (130, 147, 146, 131), (132, 149, 148, 133), (134, 151, 150, 135), (136, 153, 152, 137), (138, 155, 154, 139), (140, 157, 156, 141), (153, 158, 2, 65), (112, 161, 160, 113), (114, 163, 162, 115), (116, 165, 164, 117), (118, 167, 166, 119), (120, 169, 168, 121), (122, 171, 170, 123), (124, 173, 172, 125), (126, 175, 174, 127), (176, 247, 240, 183), (179, 185, 204, 202), (220, 216, 206, 210), (214, 200, 228, 224), (232, 217, 223, 235), (237, 234, 222, 226), (236, 225, 231, 239), (213, 193, 180, 201), (233, 238, 230, 218), (229, 203, 207, 219), (197, 191, 212, 208), (221, 209, 215, 227), (181, 192, 199, 186), (194, 184, 241, 242), (247, 238, 233, 240), (242, 241, 232, 235), (243, 234, 237, 244), (205, 187, 198, 211), (196, 188, 177, 182), (178, 190, 245, 246), (246, 245, 236, 239), (176, 177, 178), (179, 180, 181), (182, 183, 184), (185, 186, 187), (188, 189, 190), (191, 192, 193), (194, 195, 196), (197, 198, 199), (200, 201, 202, 203), (204, 205, 206, 207), (208, 209, 210, 211), (212, 213, 214, 215), (216, 217, 218, 219), (220, 221, 222, 223), (224, 225, 226, 227), (228, 229, 230, 231), (196, 182, 184, 194), (181, 180, 193, 192), (199, 198, 187, 186), (188, 190, 178, 177), (205, 211, 210, 206), (213, 201, 200, 214), (228, 231, 225, 224), (220, 223, 217, 216), (222, 234, 235, 223), (225, 236, 237, 226), (239, 231, 230, 238), (241, 184, 183, 240), (243, 195, 194, 242), (245, 190, 189, 244), (178, 246, 247, 176), (182, 177, 176, 183), (181, 186, 185, 179), (188, 196, 195, 189), (199, 192, 191, 197), (228, 200, 203, 229), (208, 212, 215, 209), (202, 204, 207, 203), (206, 216, 219, 207), (209, 221, 220, 210), (214, 224, 227, 215), (229, 219, 218, 230), (221, 227, 226, 222), (246, 239, 238, 247), (187, 205, 204, 185), (197, 208, 211, 198), (193, 213, 212, 191), (201, 180, 179, 202), (232, 241, 240, 233), (234, 243, 242, 235), (236, 245, 244, 237), (243, 244, 189, 195), (21, 112, 113, 22), (217, 232, 233, 218), (262, 264, 251, 249), (268, 270, 265, 261), (269, 257, 252, 263), (250, 253, 259, 255), (256, 258, 271, 267), (248, 249, 250), (251, 252, 253), (254, 255, 256), (257, 258, 259), (260, 261, 262), (263, 264, 265), (266, 267, 268), (269, 270, 271), (254, 248, 250, 255), (249, 251, 253, 250), (252, 257, 259, 253), (258, 256, 255, 259), (266, 254, 256, 267), (257, 269, 271, 258), (270, 268, 267, 271), (260, 266, 268, 261), (269, 263, 265, 270), (264, 262, 261, 265), (248, 260, 262, 249), (263, 252, 251, 264), (254, 266, 260, 248)])
me_cube_002.materials.append(mat_yellow_alter)
me_cube_002.use_remesh_preserve_volume = False
me_cube_002.use_remesh_preserve_attributes = False
me_cube_002.use_mirror_vertex_groups = False
me_cube_002.update()

# ---- objects
ob_door_butt1 = bpy.data.objects.new('door_butt1', me_cube_003)
ob_door_but = bpy.data.objects.new('Door_But', me_cube_001)
ob_altar_base_002 = bpy.data.objects.new('altar_base.002', me_cube_000)
ob_altar_base_001 = bpy.data.objects.new('altar_base.001', me_cube_039)
ob_altar_b = bpy.data.objects.new('altar_B', me_cube_037)
ob_altar_a_002 = bpy.data.objects.new('altar_A.002', me_cube_030)
ob_altar_a_001 = bpy.data.objects.new('altar_A.001', me_cube_029)
ob_altar_a = bpy.data.objects.new('altar_A', me_cube_021)
ob_altar_base = bpy.data.objects.new('altar_base', me_cube_002)

# ---- transforms, parenting, visibility, modifiers, constraints
ob_door_butt1.location = (14.0, -9.593, 2.49)
ob_door_butt1.lineart.crease_threshold = 0.0
ob_door_but.location = (14.0, -9.593, 2.49)
ob_door_but.lineart.crease_threshold = 0.0
ob_altar_base_002.location = (14.0, 0.407, 2.49)
ob_altar_base_002.lineart.crease_threshold = 0.0
ob_altar_base_001.location = (14.0, 0.407, 2.49)
ob_altar_base_001.lineart.crease_threshold = 0.0
ob_altar_b.location = (14.0, -0.2, 0.6244)
ob_altar_b.hide_render = True
ob_altar_b.lineart.crease_threshold = 0.0
ob_altar_a_002.location = (-0.0002438, -2.3, 0.5456)
ob_altar_a_002.scale = (1.6, 1.6, 1.6)
ob_altar_a_002.lineart.crease_threshold = 0.0
ob_altar_a_001.location = (1.5, -0.3, 0.5456)
ob_altar_a_001.scale = (1.6, 1.6, 1.6)
ob_altar_a_001.lineart.crease_threshold = 0.0
ob_altar_a.location = (-1.5, -0.3, 0.5456)
ob_altar_a.scale = (1.6, 1.6, 1.6)
ob_altar_a.lineart.crease_threshold = 0.0
ob_altar_base.location = (-0.0008376, 0.407, 2.49)
ob_altar_base.lineart.crease_threshold = 0.0

# ---- collection membership
col_collection_1.objects.link(ob_door_butt1)
col_collection_1.objects.link(ob_door_but)
col_collection_1.objects.link(ob_altar_base_002)
col_collection_1.objects.link(ob_altar_base_001)
col_collection_1.objects.link(ob_altar_b)
col_collection_1.objects.link(ob_altar_a_002)
col_collection_1.objects.link(ob_altar_a_001)
col_collection_1.objects.link(ob_altar_a)
col_collection_1.objects.link(ob_altar_base)

# ---- scene / render settings (as saved in the file)
scene.frame_start = 1; scene.frame_end = 250; scene.frame_set(1)
scene.render.engine = 'BLENDER_EEVEE_NEXT'
scene.render.dither_intensity = 0.0
scene.cycles.use_denoising = False
scene.cycles.samples = 200
scene.cycles.sampling_pattern = 'TABULATED_SOBOL'
scene.cycles.light_sampling_threshold = 0.0
scene.cycles.use_adaptive_sampling = False
scene.cycles.use_light_tree = False
scene.cycles.blur_glossy = 0.0
scene.cycles.sample_clamp_indirect = 0.0
scene.view_settings.view_transform = 'Standard'
bpy.context.view_layer.update()

# ---- added for rendering (the .blend has no active camera and no usable light): camera, sun
cam_auto = bpy.data.cameras.new('AutoCamera')
cam_auto.lens = 50.0
cam_auto.sensor_width = 36.0
cam_auto.clip_end = 1000.0
ob_auto_camera = bpy.data.objects.new('AutoCamera', cam_auto)
scene.collection.objects.link(ob_auto_camera)
ob_auto_camera.location = (35.186, -38.6678, 26.0488)
ob_auto_camera.rotation_euler = (1.09748, -7.21219e-08, 0.694738)
scene.camera = ob_auto_camera
light_auto_sun = bpy.data.lights.new('AutoSun', 'SUN')
light_auto_sun.energy = 3.0
light_auto_sun.angle = 0.0523599
ob_auto_sun = bpy.data.objects.new('AutoSun', light_auto_sun)
scene.collection.objects.link(ob_auto_sun)
ob_auto_sun.rotation_euler = (0.872665, 0.174533, 0.523599)
bpy.context.view_layer.update()
